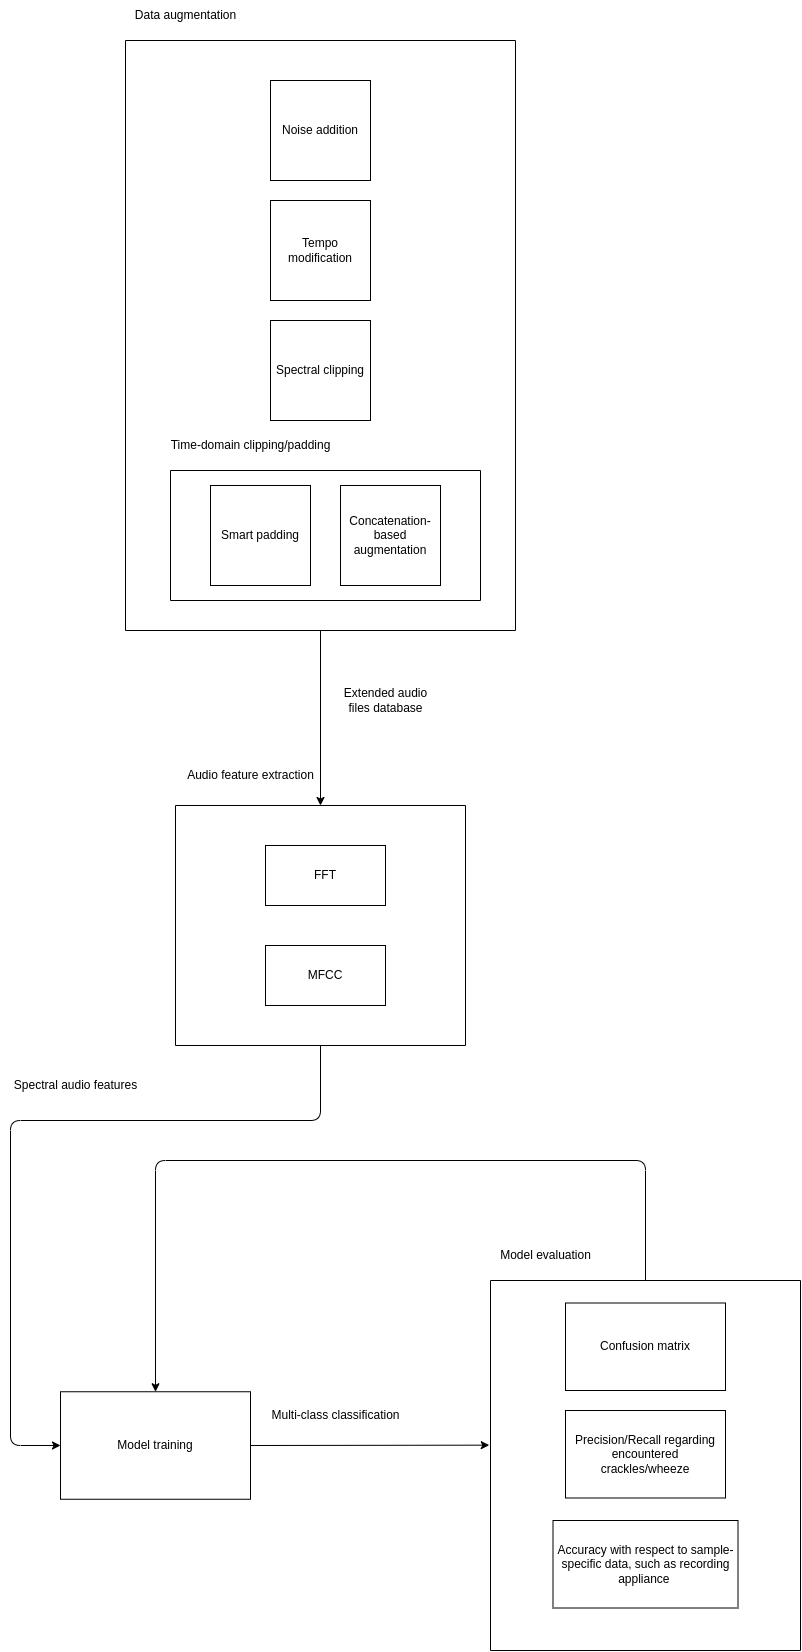

The diagram above was exported from draw.io. Its source (the exported page's mxGraphModel, read from the mxfile embedded in the PNG):
<mxGraphModel dx="1598" dy="861" grid="1" gridSize="10" guides="1" tooltips="1" connect="1" arrows="1" fold="1" page="1" pageScale="1" pageWidth="850" pageHeight="1100" math="0" shadow="0">
  <root>
    <mxCell id="0" />
    <mxCell id="1" parent="0" />
    <mxCell id="27" style="edgeStyle=none;html=1;exitX=0.5;exitY=1;exitDx=0;exitDy=0;entryX=0.5;entryY=0;entryDx=0;entryDy=0;" edge="1" parent="1" source="5" target="26">
      <mxGeometry relative="1" as="geometry" />
    </mxCell>
    <mxCell id="5" value="" style="swimlane;startSize=0;" vertex="1" parent="1">
      <mxGeometry x="35" y="130" width="390" height="590" as="geometry" />
    </mxCell>
    <mxCell id="2" value="Noise addition" style="whiteSpace=wrap;html=1;aspect=fixed;" vertex="1" parent="5">
      <mxGeometry x="145" y="40" width="100" height="100" as="geometry" />
    </mxCell>
    <mxCell id="6" value="Tempo modification" style="whiteSpace=wrap;html=1;aspect=fixed;" vertex="1" parent="5">
      <mxGeometry x="145" y="160" width="100" height="100" as="geometry" />
    </mxCell>
    <mxCell id="7" value="Spectral clipping" style="whiteSpace=wrap;html=1;aspect=fixed;" vertex="1" parent="5">
      <mxGeometry x="145" y="280" width="100" height="100" as="geometry" />
    </mxCell>
    <mxCell id="21" value="" style="swimlane;startSize=0;" vertex="1" parent="5">
      <mxGeometry x="45" y="430" width="310" height="130" as="geometry" />
    </mxCell>
    <mxCell id="22" value="Smart padding" style="whiteSpace=wrap;html=1;aspect=fixed;" vertex="1" parent="21">
      <mxGeometry x="40" y="15" width="100" height="100" as="geometry" />
    </mxCell>
    <mxCell id="23" value="Concatenation-based augmentation" style="whiteSpace=wrap;html=1;aspect=fixed;" vertex="1" parent="21">
      <mxGeometry x="170" y="15" width="100" height="100" as="geometry" />
    </mxCell>
    <mxCell id="24" value="&lt;span style=&quot;&quot;&gt;Time-domain clipping/padding&lt;/span&gt;" style="text;html=1;align=center;verticalAlign=middle;resizable=0;points=[];autosize=1;strokeColor=none;fillColor=none;" vertex="1" parent="5">
      <mxGeometry x="35" y="390" width="180" height="30" as="geometry" />
    </mxCell>
    <mxCell id="25" value="Data augmentation" style="text;html=1;align=center;verticalAlign=middle;resizable=0;points=[];autosize=1;strokeColor=none;fillColor=none;" vertex="1" parent="1">
      <mxGeometry x="35" y="90" width="120" height="30" as="geometry" />
    </mxCell>
    <mxCell id="36" style="edgeStyle=none;html=1;exitX=0.5;exitY=1;exitDx=0;exitDy=0;entryX=0;entryY=0.5;entryDx=0;entryDy=0;" edge="1" parent="1" source="26" target="39">
      <mxGeometry relative="1" as="geometry">
        <mxPoint x="1060" y="425" as="targetPoint" />
        <Array as="points">
          <mxPoint x="230" y="1210" />
          <mxPoint x="-80" y="1210" />
          <mxPoint x="-80" y="1535" />
        </Array>
      </mxGeometry>
    </mxCell>
    <mxCell id="26" value="" style="swimlane;startSize=0;" vertex="1" parent="1">
      <mxGeometry x="85" y="895" width="290" height="240" as="geometry" />
    </mxCell>
    <mxCell id="31" value="FFT" style="rounded=0;whiteSpace=wrap;html=1;" vertex="1" parent="26">
      <mxGeometry x="90" y="40" width="120" height="60" as="geometry" />
    </mxCell>
    <mxCell id="32" value="MFCC" style="rounded=0;whiteSpace=wrap;html=1;" vertex="1" parent="26">
      <mxGeometry x="90" y="140" width="120" height="60" as="geometry" />
    </mxCell>
    <mxCell id="28" value="Extended audio&lt;br&gt;files database" style="text;html=1;align=center;verticalAlign=middle;resizable=0;points=[];autosize=1;strokeColor=none;fillColor=none;" vertex="1" parent="1">
      <mxGeometry x="240" y="770" width="110" height="40" as="geometry" />
    </mxCell>
    <mxCell id="29" value="Audio feature extraction" style="text;html=1;align=center;verticalAlign=middle;resizable=0;points=[];autosize=1;strokeColor=none;fillColor=none;" vertex="1" parent="1">
      <mxGeometry x="85" y="850" width="150" height="30" as="geometry" />
    </mxCell>
    <mxCell id="37" value="Spectral audio features" style="text;html=1;align=center;verticalAlign=middle;resizable=0;points=[];autosize=1;strokeColor=none;fillColor=none;" vertex="1" parent="1">
      <mxGeometry x="-90" y="1160" width="150" height="30" as="geometry" />
    </mxCell>
    <mxCell id="41" style="edgeStyle=none;html=1;exitX=1;exitY=0.5;exitDx=0;exitDy=0;entryX=-0.004;entryY=0.445;entryDx=0;entryDy=0;entryPerimeter=0;" edge="1" parent="1" source="39" target="42">
      <mxGeometry relative="1" as="geometry">
        <mxPoint x="230" y="1533.75" as="targetPoint" />
      </mxGeometry>
    </mxCell>
    <mxCell id="39" value="Model training" style="rounded=0;whiteSpace=wrap;html=1;" vertex="1" parent="1">
      <mxGeometry x="-30" y="1481.25" width="190" height="107.5" as="geometry" />
    </mxCell>
    <mxCell id="43" style="edgeStyle=none;html=1;exitX=0.5;exitY=0;exitDx=0;exitDy=0;entryX=0.5;entryY=0;entryDx=0;entryDy=0;" edge="1" parent="1" source="42" target="39">
      <mxGeometry relative="1" as="geometry">
        <Array as="points">
          <mxPoint x="555" y="1250" />
          <mxPoint x="65" y="1250" />
        </Array>
      </mxGeometry>
    </mxCell>
    <mxCell id="42" value="" style="swimlane;startSize=0;" vertex="1" parent="1">
      <mxGeometry x="400" y="1370" width="310" height="370" as="geometry" />
    </mxCell>
    <mxCell id="45" value="Confusion matrix" style="rounded=0;whiteSpace=wrap;html=1;" vertex="1" parent="42">
      <mxGeometry x="75" y="22.5" width="160" height="87.5" as="geometry" />
    </mxCell>
    <mxCell id="46" value="Precision/Recall regarding encountered crackles/wheeze" style="rounded=0;whiteSpace=wrap;html=1;" vertex="1" parent="42">
      <mxGeometry x="75" y="130" width="160" height="87.5" as="geometry" />
    </mxCell>
    <mxCell id="47" value="Accuracy with respect to sample-specific data, such as recording appliance&amp;nbsp;" style="rounded=0;whiteSpace=wrap;html=1;" vertex="1" parent="42">
      <mxGeometry x="62.5" y="240" width="185" height="87.5" as="geometry" />
    </mxCell>
    <mxCell id="44" value="Model evaluation" style="text;html=1;align=center;verticalAlign=middle;resizable=0;points=[];autosize=1;strokeColor=none;fillColor=none;" vertex="1" parent="1">
      <mxGeometry x="400" y="1330" width="110" height="30" as="geometry" />
    </mxCell>
    <mxCell id="48" value="Multi-class classification" style="text;html=1;align=center;verticalAlign=middle;resizable=0;points=[];autosize=1;strokeColor=none;fillColor=none;" vertex="1" parent="1">
      <mxGeometry x="170" y="1490" width="150" height="30" as="geometry" />
    </mxCell>
  </root>
</mxGraphModel>